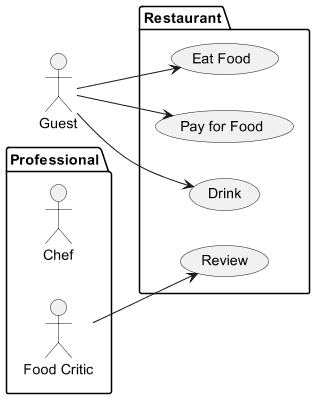

The diagram above was rendered by PlantUML. Its source (embedded in the PNG):
@startuml
scale 400*400
left to right direction
actor Guest as g
package Professional {
  actor Chef as c
  actor "Food Critic" as fc
}
package Restaurant {
  usecase "Eat Food" as UC1
  usecase "Pay for Food" as UC2
  usecase "Drink" as UC3
  usecase "Review" as UC4
}
fc --> UC4
g --> UC1
g --> UC2
g --> UC3
@enduml